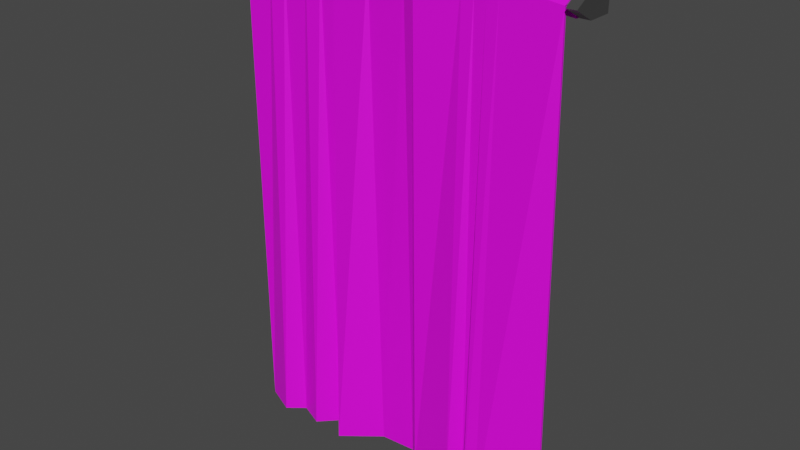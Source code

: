 # Source: courtain.blend  (saved by Blender 3.1.7; exported with 4.5.12 LTS)
import bpy
from mathutils import Matrix  # noqa: F401  (used for matrix-valued properties, if any)

bpy.ops.wm.read_factory_settings(use_empty=True)
scene = bpy.context.scene
scene.name = 'Scene'

# ---- images (referenced by path relative to the original .blend; pixels are not part of the script)
import os
ASSET_DIR = os.environ.get("B2B_ASSET_DIR", "")  # directory of the original .blend (textures are referenced by path, not embedded)
HERE = os.path.dirname(os.path.abspath(__file__))  # packed textures are extracted next to this script under _unpacked/

def load_image(name, relpath, width, height, colorspace="sRGB"):
    """Load a texture the original file referenced (path relative to the .blend, or extracted next to this script)."""
    p = next((c for c in (os.path.join(HERE, relpath), os.path.join(ASSET_DIR, relpath)) if relpath and os.path.exists(c)), "")
    if p:
        img = bpy.data.images.load(p, check_existing=True)
        img.name = name
    else:  # same state as the original file: an image datablock whose file is absent (Cycles renders it pink)
        img = bpy.data.images.new(name, width, height)
        img.source = "FILE"
        img.filepath = "//" + (relpath or name)
    img.colorspace_settings.name = colorspace
    return img
img_courtaintexture = load_image('courtainTexture', 'courtainTexture.png', 1024, 1024, 'sRGB')

# ---- materials (node trees are filled in below, after node groups)
mat_courtainpostmat = bpy.data.materials.new('courtainPostMat')
mat_courtainpostmat.use_transparent_shadow = False
mat_courtainmat = bpy.data.materials.new('courtainMat')
mat_courtainmat.use_transparent_shadow = False

# ---- material node trees
mat_courtainpostmat.use_nodes = True; mat_courtainpostmat.node_tree.nodes.clear()
_N = mat_courtainpostmat.node_tree.nodes; _L = mat_courtainpostmat.node_tree.links
n0 = _N.new('ShaderNodeBsdfPrincipled'); n0.name = 'Principled BSDF'; n0.location = (10, 300)
n0.distribution = 'GGX'
n0.subsurface_method = 'RANDOM_WALK_SKIN'
n0.inputs[0].default_value = (0.3108, 0.3108, 0.3108, 1.0)
n0.inputs[1].default_value = 1.0
n0.inputs[3].default_value = 1.45
n0.inputs[27].default_value = (0.0, 0.0, 0.0, 1.0)
n0.inputs[28].default_value = 1.0
n1 = _N.new('ShaderNodeOutputMaterial'); n1.name = 'Material Output'; n1.location = (300, 300)
_L.new(n0.outputs[0], n1.inputs[0])
n1.is_active_output = True
mat_courtainmat.use_nodes = True; mat_courtainmat.node_tree.nodes.clear()
_N = mat_courtainmat.node_tree.nodes; _L = mat_courtainmat.node_tree.links
n0 = _N.new('ShaderNodeBsdfPrincipled'); n0.name = 'Principled BSDF'; n0.location = (10, 300)
n0.distribution = 'GGX'
n0.subsurface_method = 'RANDOM_WALK_SKIN'
n0.inputs[3].default_value = 1.45
n0.inputs[27].default_value = (0.0, 0.0, 0.0, 1.0)
n0.inputs[28].default_value = 1.0
n1 = _N.new('ShaderNodeOutputMaterial'); n1.name = 'Material Output'; n1.location = (300, 300)
n2 = _N.new('ShaderNodeTexImage'); n2.name = 'Image Texture'; n2.location = (-280, 280)
n2.image = img_courtaintexture
n2.interpolation = 'Closest'
_L.new(n0.outputs[0], n1.inputs[0])
_L.new(n2.outputs[0], n0.inputs[0])
n1.is_active_output = True

# ---- world
world_world = bpy.data.worlds.new('World'); scene.world = world_world
world_world.use_nodes = True; world_world.node_tree.nodes.clear()
_N = world_world.node_tree.nodes; _L = world_world.node_tree.links
n0 = _N.new('ShaderNodeOutputWorld'); n0.name = 'World Output'; n0.location = (300, 300)
n1 = _N.new('ShaderNodeBackground'); n1.name = 'Background'; n1.location = (10, 300)
n1.inputs[0].default_value = (0.05088, 0.05088, 0.05088, 1.0)
_L.new(n1.outputs[0], n0.inputs[0])
n0.is_active_output = True
world_world.color = (0.05088, 0.05088, 0.05088)
world_world.use_sun_shadow = False
world_world.sun_shadow_jitter_overblur = 0.0

# ---- meshes
me_cylinder = bpy.data.meshes.new('Cylinder')
me_cylinder.from_pydata([(-0.5, -0.1115, 3.775e-08), (0.5, -0.1115, -3.775e-08), (-0.5, -0.08148, 0.01732), (0.5, -0.08148, 0.01732), (-0.5, -0.08148, -0.01732), (0.5, -0.08148, -0.01732), (-0.5, -0.133, 3.938e-08), (-0.5, -0.0707, 0.03598), (0.5, -0.0707, 0.03598), (0.5, -0.133, -3.611e-08), (-0.5, -0.0707, -0.03598), (0.5, -0.0707, -0.03598), (-0.5284, -0.133, 4.153e-08), (-0.5284, -0.0707, 0.03598), (0.5284, -0.0707, 0.03598), (0.5284, -0.133, -3.826e-08), (-0.5284, -0.0707, -0.03598), (0.5284, -0.0707, -0.03598), (-0.5, 9.921e-10, 0.03598), (-0.5, -6.458e-09, -0.03598), (0.5, -1.575e-07, -0.03598), (0.5, -1.5e-07, 0.03598), (-0.5284, 5.277e-09, 0.03598), (-0.5284, -2.173e-09, -0.03598), (0.5284, -1.617e-07, -0.03598), (0.5284, -1.543e-07, 0.03598)], [], [(0, 1, 3, 2), (2, 3, 5, 4), (5, 3, 8, 21, 20, 11), (4, 5, 1, 0), (1, 5, 11, 9), (3, 1, 9, 8), (12, 13, 22, 23, 16), (2, 4, 10, 19, 18, 7), (6, 7, 13, 12), (8, 14, 25, 21), (10, 6, 12, 16), (10, 16, 23, 19), (8, 9, 15, 14), (9, 11, 17, 15), (14, 15, 17, 24, 25), (0, 2, 7, 6), (4, 0, 6, 10), (13, 7, 18, 22), (17, 11, 20, 24)])
_uv = me_cylinder.uv_layers.new(name='UVMap')
_uv.uv.foreach_set('vector', [0.9952, 0.5707, 0.9952, 0.9962, 0.9805, 0.9962, 0.9805, 0.5707, 0.9805, 0.5707, 0.9805, 0.9962, 0.9657, 0.9962, 0.9657, 0.5707, 0.8984, 0.8036, 0.8984, 0.7889, 0.903, 0.7809, 0.9331, 0.7809, 0.9331, 0.8115, 0.903, 0.8115, 0.9657, 0.5707, 0.9657, 0.9962, 0.951, 0.9962, 0.951, 0.5707, 0.8857, 0.7962, 0.8984, 0.8036, 0.903, 0.8115, 0.8765, 0.7962, 0.8984, 0.7889, 0.8857, 0.7962, 0.8765, 0.7962, 0.903, 0.7809, 0.8765, 0.9282, 0.903, 0.9129, 0.9331, 0.9129, 0.9331, 0.9435, 0.903, 0.9435, 0.8984, 0.9782, 0.8984, 0.9635, 0.903, 0.9556, 0.9331, 0.9556, 0.9331, 0.9862, 0.903, 0.9862, 0.8705, 0.9177, 0.897, 0.9024, 0.903, 0.9129, 0.8765, 0.9282, 0.903, 0.8663, 0.903, 0.8542, 0.9331, 0.8542, 0.9331, 0.8663, 0.897, 0.9539, 0.8705, 0.9386, 0.8765, 0.9282, 0.903, 0.9435, 0.903, 0.9556, 0.903, 0.9435, 0.9331, 0.9435, 0.9331, 0.9556, 0.897, 0.8647, 0.8705, 0.8494, 0.8765, 0.8389, 0.903, 0.8542, 0.8705, 0.8285, 0.897, 0.8132, 0.903, 0.8236, 0.8765, 0.8389, 0.903, 0.8542, 0.8765, 0.8389, 0.903, 0.8236, 0.9331, 0.8236, 0.9331, 0.8542, 0.8857, 0.9709, 0.8984, 0.9782, 0.903, 0.9862, 0.8765, 0.9709, 0.8984, 0.9635, 0.8857, 0.9709, 0.8765, 0.9709, 0.903, 0.9556, 0.903, 0.9129, 0.903, 0.9008, 0.9331, 0.9008, 0.9331, 0.9129, 0.903, 0.8236, 0.903, 0.8115, 0.9331, 0.8115, 0.9331, 0.8236])
me_cylinder.materials.append(mat_courtainpostmat)
me_cylinder.use_remesh_fix_poles = True
me_cylinder.use_remesh_preserve_attributes = False
me_cylinder.update()
me_plane = bpy.data.meshes.new('Plane')
me_plane.from_pydata([(-0.49, 0.002672, -0.996), (0.49, 0.03403, -0.996), (-0.49, -0.0003554, 0.4536), (0.49, 1.413e-07, 0.45), (-0.49, 0.0447, 0.4809), (0.49, 0.04436, 0.4769), (-0.481, 0.04631, 0.4183), (0.499, 0.04594, 0.4153), (-0.4009, -0.03629, -0.996), (-0.3513, 0.003336, -0.996), (-0.2792, -0.02689, -0.996), (-0.2256, 0.02713, -0.996), (-0.1777, -0.03493, -0.996), (0.03554, 0.05794, -0.996), (0.2155, -0.0148, -0.996), (0.2509, 0.01383, -0.996), (0.2863, -0.03025, -0.996), (0.3218, -0.02241, -0.996), (0.3218, -0.001871, 0.4688), (0.2863, -0.001082, 0.4609), (0.2509, -0.0001055, 0.4511), (0.2155, -0.0009526, 0.4596), (0.04454, 1.413e-07, 0.45), (-0.1777, -0.001258, 0.4626), (-0.2256, 0.0003084, 0.4469), (-0.2735, -0.001763, 0.4677), (-0.3513, -0.0001023, 0.451), (-0.4009, -0.001169, 0.4618), (0.3218, 0.04616, 0.4979), (0.2863, 0.0454, 0.489), (0.2509, 0.04446, 0.4781), (0.2155, 0.04528, 0.4876), (0.04454, 0.04436, 0.4769), (-0.1777, 0.04557, 0.491), (-0.2256, 0.04406, 0.4734), (-0.2735, 0.04606, 0.4967), (-0.3513, 0.04446, 0.478), (-0.4009, 0.04548, 0.49), (0.3254, 0.04788, 0.4312), (0.2899, 0.04706, 0.4245), (0.2545, 0.04605, 0.4162), (0.2191, 0.04692, 0.4234), (0.05356, 0.04594, 0.4153), (-0.1729, 0.04724, 0.426), (-0.2207, 0.04562, 0.4127), (-0.2686, 0.04776, 0.4303), (-0.3423, 0.04604, 0.4161), (-0.3919, 0.04715, 0.4252), (-0.07109, 0.05036, -0.996), (-0.06658, -0.0006287, 0.4563), (-0.06658, 0.04496, 0.484), (-0.05965, 0.04659, 0.4206), (0.08006, 0.01331, -0.996), (0.08683, -0.01746, 0.4524), (0.08683, 0.05086, 0.4795), (0.09451, 0.05329, 0.4173), (-0.4878, 0.01243, -0.9961), (0.4883, 0.04388, -0.9959), (-0.4882, 0.008278, 0.4488), (0.4884, 0.008736, 0.4454), (-0.489, 0.04038, 0.4719), (0.4889, 0.03874, 0.4687), (-0.4808, 0.03631, 0.4181), (0.4989, 0.03594, 0.415), (-0.4017, -0.02633, -0.9961), (-0.3522, 0.01329, -0.9961), (-0.2806, -0.017, -0.996), (-0.2252, 0.03712, -0.996), (-0.1767, -0.02499, -0.9959), (0.03838, 0.06753, -0.9956), (0.2137, -0.00495, -0.9959), (0.2518, 0.02379, -0.996), (0.2887, -0.02052, -0.9961), (0.3204, -0.0125, -0.996), (0.3214, 0.006602, 0.4635), (0.2886, 0.007276, 0.4559), (0.2515, 0.008749, 0.4465), (0.2141, 0.007252, 0.454), (0.0464, 0.00829, 0.4447), (-0.1766, 0.00701, 0.4571), (-0.2256, 0.009297, 0.4425), (-0.2747, 0.006398, 0.4621), (-0.3519, 0.008779, 0.4465), (-0.4016, 0.007235, 0.4564), (0.3223, 0.04168, 0.489), (0.2888, 0.04062, 0.4806), (0.2511, 0.03899, 0.4697), (0.2143, 0.04066, 0.4788), (0.04553, 0.03951, 0.4682), (-0.1765, 0.04112, 0.4822), (-0.2261, 0.03823, 0.4653), (-0.2743, 0.04179, 0.4877), (-0.3514, 0.03912, 0.4696), (-0.4015, 0.04099, 0.4811), (0.3254, 0.03788, 0.431), (0.2902, 0.03707, 0.4242), (0.2545, 0.03605, 0.4159), (0.2187, 0.03694, 0.4231), (0.05444, 0.03598, 0.4151), (-0.1727, 0.03724, 0.4257), (-0.2208, 0.03562, 0.4124), (-0.2688, 0.03777, 0.43), (-0.3423, 0.03605, 0.4159), (-0.392, 0.03715, 0.425), (-0.07312, 0.06015, -0.9957), (-0.06809, 0.007988, 0.4515), (-0.06717, 0.04017, 0.4752), (-0.05972, 0.03659, 0.4204), (0.08334, 0.02275, -0.9958), (0.0892, -0.009085, 0.4475), (0.08806, 0.0453, 0.4713), (0.09506, 0.04331, 0.417)], [], [(17, 1, 3, 18), (18, 3, 5, 28), (28, 5, 7, 38), (4, 37, 47, 6), (37, 36, 46, 47), (36, 35, 45, 46), (35, 34, 44, 45), (34, 33, 43, 44), (50, 32, 42, 51), (54, 31, 41, 55), (31, 30, 40, 41), (30, 29, 39, 40), (29, 28, 38, 39), (2, 27, 37, 4), (27, 26, 36, 37), (26, 25, 35, 36), (25, 24, 34, 35), (24, 23, 33, 34), (49, 22, 32, 50), (53, 21, 31, 54), (21, 20, 30, 31), (20, 19, 29, 30), (19, 18, 28, 29), (0, 8, 27, 2), (8, 9, 26, 27), (9, 10, 25, 26), (10, 11, 24, 25), (11, 12, 23, 24), (48, 13, 22, 49), (52, 14, 21, 53), (14, 15, 20, 21), (15, 16, 19, 20), (16, 17, 18, 19), (12, 48, 49, 23), (23, 49, 50, 33), (33, 50, 51, 43), (13, 52, 53, 22), (22, 53, 54, 32), (32, 54, 55, 42), (73, 74, 59, 57), (74, 84, 61, 59), (84, 94, 63, 61), (60, 62, 103, 93), (93, 103, 102, 92), (92, 102, 101, 91), (91, 101, 100, 90), (90, 100, 99, 89), (106, 107, 98, 88), (110, 111, 97, 87), (87, 97, 96, 86), (86, 96, 95, 85), (85, 95, 94, 84), (58, 60, 93, 83), (83, 93, 92, 82), (82, 92, 91, 81), (81, 91, 90, 80), (80, 90, 89, 79), (105, 106, 88, 78), (109, 110, 87, 77), (77, 87, 86, 76), (76, 86, 85, 75), (75, 85, 84, 74), (56, 58, 83, 64), (64, 83, 82, 65), (65, 82, 81, 66), (66, 81, 80, 67), (67, 80, 79, 68), (104, 105, 78, 69), (108, 109, 77, 70), (70, 77, 76, 71), (71, 76, 75, 72), (72, 75, 74, 73), (68, 79, 105, 104), (79, 89, 106, 105), (89, 99, 107, 106), (69, 78, 109, 108), (78, 88, 110, 109), (88, 98, 111, 110), (0, 2, 58, 56), (1, 17, 73, 57), (3, 1, 57, 59), (2, 4, 60, 58), (5, 3, 59, 61), (6, 47, 103, 62), (4, 6, 62, 60), (7, 5, 61, 63), (8, 0, 56, 64), (9, 8, 64, 65), (10, 9, 65, 66), (11, 10, 66, 67), (12, 11, 67, 68), (13, 48, 104, 69), (14, 52, 108, 70), (15, 14, 70, 71), (16, 15, 71, 72), (17, 16, 72, 73), (38, 7, 63, 94), (39, 38, 94, 95), (40, 39, 95, 96), (41, 40, 96, 97), (42, 55, 111, 98), (43, 51, 107, 99), (44, 43, 99, 100), (45, 44, 100, 101), (46, 45, 101, 102), (47, 46, 102, 103), (48, 12, 68, 104), (51, 42, 98, 107), (52, 13, 69, 108), (55, 41, 97, 111)])
_uv = me_plane.uv_layers.new(name='UVMap')
_uv.uv.foreach_set('vector', [0.002236, 0.07938, 0.004566, 0.0001807, 0.65, 0.02401, 0.6486, 0.09598, 0.6486, 0.09598, 0.65, 0.02401, 0.6731, 0.02603, 0.6707, 0.09567, 0.6707, 0.09567, 0.6731, 0.02603, 0.7, 0.02014, 0.6983, 0.09735, 0.6712, 0.4531, 0.6694, 0.4159, 0.6955, 0.4088, 0.7002, 0.4489, 0.6694, 0.4159, 0.6685, 0.3934, 0.6969, 0.387, 0.6955, 0.4088, 0.6685, 0.3934, 0.6653, 0.3606, 0.6899, 0.3555, 0.6969, 0.387, 0.6653, 0.3606, 0.6658, 0.3381, 0.6952, 0.3345, 0.6899, 0.3555, 0.6658, 0.3381, 0.6641, 0.315, 0.6903, 0.3145, 0.6952, 0.3345, 0.6638, 0.2702, 0.6653, 0.2188, 0.6941, 0.2175, 0.6908, 0.2666, 0.6677, 0.1998, 0.6688, 0.1456, 0.6964, 0.1438, 0.6955, 0.1988, 0.6688, 0.1456, 0.6702, 0.1283, 0.7002, 0.1291, 0.6964, 0.1438, 0.6702, 0.1283, 0.6704, 0.1106, 0.6987, 0.1138, 0.7002, 0.1291, 0.6704, 0.1106, 0.6707, 0.09567, 0.6983, 0.09735, 0.6987, 0.1138, 0.6481, 0.4548, 0.6475, 0.4165, 0.6694, 0.4159, 0.6712, 0.4531, 0.6475, 0.4165, 0.6438, 0.3949, 0.6685, 0.3934, 0.6694, 0.4159, 0.6438, 0.3949, 0.6457, 0.3606, 0.6653, 0.3606, 0.6685, 0.3934, 0.6457, 0.3606, 0.6396, 0.339, 0.6658, 0.3381, 0.6653, 0.3606, 0.6396, 0.339, 0.6426, 0.317, 0.6641, 0.315, 0.6658, 0.3381, 0.6406, 0.2695, 0.6403, 0.2186, 0.6653, 0.2188, 0.6638, 0.2702, 0.6372, 0.1982, 0.6455, 0.1435, 0.6688, 0.1456, 0.6677, 0.1998, 0.6455, 0.1435, 0.6437, 0.1275, 0.6702, 0.1283, 0.6688, 0.1456, 0.6437, 0.1275, 0.6466, 0.1115, 0.6704, 0.1106, 0.6702, 0.1283, 0.6466, 0.1115, 0.6486, 0.09598, 0.6707, 0.09567, 0.6704, 0.1106, 0.01133, 0.5, 0.008336, 0.4573, 0.6475, 0.4165, 0.6481, 0.4548, 0.008336, 0.4573, 0.006789, 0.4305, 0.6438, 0.3949, 0.6475, 0.4165, 0.006789, 0.4305, 0.004885, 0.3974, 0.6457, 0.3606, 0.6438, 0.3949, 0.004885, 0.3974, 0.003199, 0.3663, 0.6396, 0.339, 0.6457, 0.3606, 0.003199, 0.3663, 0.002228, 0.3343, 0.6426, 0.317, 0.6396, 0.339, 0.0006197, 0.2746, 0.0001807, 0.2305, 0.6403, 0.2186, 0.6406, 0.2695, 0.0005542, 0.2045, 0.001105, 0.1386, 0.6455, 0.1435, 0.6372, 0.1982, 0.001105, 0.1386, 0.001263, 0.1193, 0.6437, 0.1275, 0.6455, 0.1435, 0.001263, 0.1193, 0.001745, 0.0955, 0.6466, 0.1115, 0.6437, 0.1275, 0.001745, 0.0955, 0.002236, 0.07938, 0.6486, 0.09598, 0.6466, 0.1115, 0.002228, 0.3343, 0.0006197, 0.2746, 0.6406, 0.2695, 0.6426, 0.317, 0.6426, 0.317, 0.6406, 0.2695, 0.6638, 0.2702, 0.6641, 0.315, 0.6641, 0.315, 0.6638, 0.2702, 0.6908, 0.2666, 0.6903, 0.3145, 0.0001807, 0.2305, 0.0005542, 0.2045, 0.6372, 0.1982, 0.6403, 0.2186, 0.6403, 0.2186, 0.6372, 0.1982, 0.6677, 0.1998, 0.6653, 0.2188, 0.6653, 0.2188, 0.6677, 0.1998, 0.6955, 0.1988, 0.6941, 0.2175, 0.002104, 0.9207, 0.6467, 0.9044, 0.649, 0.9749, 0.004611, 0.9998, 0.6467, 0.9044, 0.6635, 0.9049, 0.6656, 0.9733, 0.649, 0.9749, 0.6635, 0.9049, 0.6873, 0.9031, 0.6887, 0.9794, 0.6656, 0.9733, 0.6639, 0.5487, 0.6887, 0.5525, 0.684, 0.5918, 0.6619, 0.5847, 0.6619, 0.5847, 0.684, 0.5918, 0.6849, 0.6136, 0.6603, 0.6074, 0.6603, 0.6074, 0.6849, 0.6136, 0.6783, 0.6448, 0.6576, 0.6397, 0.6576, 0.6397, 0.6783, 0.6448, 0.6832, 0.6663, 0.6569, 0.6624, 0.6569, 0.6624, 0.6832, 0.6663, 0.6786, 0.6866, 0.6561, 0.6866, 0.6557, 0.7304, 0.679, 0.7342, 0.6821, 0.784, 0.657, 0.7825, 0.6593, 0.8017, 0.6834, 0.8024, 0.6846, 0.8563, 0.6609, 0.8542, 0.6609, 0.8542, 0.6846, 0.8563, 0.6884, 0.8713, 0.662, 0.8722, 0.662, 0.8722, 0.6884, 0.8713, 0.6872, 0.8869, 0.6629, 0.8911, 0.6629, 0.8911, 0.6872, 0.8869, 0.6873, 0.9031, 0.6635, 0.9049, 0.6468, 0.5473, 0.6639, 0.5487, 0.6619, 0.5847, 0.6454, 0.5841, 0.6454, 0.5841, 0.6619, 0.5847, 0.6603, 0.6074, 0.6421, 0.6058, 0.6421, 0.6058, 0.6603, 0.6074, 0.6576, 0.6397, 0.6428, 0.6396, 0.6428, 0.6396, 0.6576, 0.6397, 0.6569, 0.6624, 0.6376, 0.6621, 0.6376, 0.6621, 0.6569, 0.6624, 0.6561, 0.6866, 0.6398, 0.6849, 0.6385, 0.7306, 0.6557, 0.7304, 0.657, 0.7825, 0.6382, 0.783, 0.6352, 0.8035, 0.6593, 0.8017, 0.6609, 0.8542, 0.6434, 0.8558, 0.6434, 0.8558, 0.6609, 0.8542, 0.662, 0.8722, 0.6423, 0.873, 0.6423, 0.873, 0.662, 0.8722, 0.6629, 0.8911, 0.6448, 0.89, 0.6448, 0.89, 0.6629, 0.8911, 0.6635, 0.9049, 0.6467, 0.9044, 0.01155, 0.5003, 0.6468, 0.5473, 0.6454, 0.5841, 0.008522, 0.5418, 0.008522, 0.5418, 0.6454, 0.5841, 0.6421, 0.6058, 0.006883, 0.5688, 0.006883, 0.5688, 0.6421, 0.6058, 0.6428, 0.6396, 0.004925, 0.6018, 0.004925, 0.6018, 0.6428, 0.6396, 0.6376, 0.6621, 0.003127, 0.6339, 0.003127, 0.6339, 0.6376, 0.6621, 0.6398, 0.6849, 0.002122, 0.6665, 0.0005844, 0.7251, 0.6385, 0.7306, 0.6382, 0.783, 0.0001807, 0.7714, 0.0005109, 0.7977, 0.6352, 0.8035, 0.6434, 0.8558, 0.000989, 0.8613, 0.000989, 0.8613, 0.6434, 0.8558, 0.6423, 0.873, 0.001139, 0.8816, 0.001139, 0.8816, 0.6423, 0.873, 0.6448, 0.89, 0.001626, 0.9061, 0.001626, 0.9061, 0.6448, 0.89, 0.6467, 0.9044, 0.002104, 0.9207, 0.002122, 0.6665, 0.6398, 0.6849, 0.6385, 0.7306, 0.0005844, 0.7251, 0.6398, 0.6849, 0.6561, 0.6866, 0.6557, 0.7304, 0.6385, 0.7306, 0.6561, 0.6866, 0.6786, 0.6866, 0.679, 0.7342, 0.6557, 0.7304, 0.0001807, 0.7714, 0.6382, 0.783, 0.6352, 0.8035, 0.0005109, 0.7977, 0.6382, 0.783, 0.657, 0.7825, 0.6593, 0.8017, 0.6352, 0.8035, 0.657, 0.7825, 0.6821, 0.784, 0.6834, 0.8024, 0.6593, 0.8017, 0.9108, 0.3889, 0.9108, 0.001193, 0.9176, 0.002515, 0.9176, 0.3889, 0.9606, 0.0001807, 0.9845, 0.07411, 0.9802, 0.07465, 0.9562, 0.0008845, 0.8974, 0.0001807, 0.8974, 0.3882, 0.8907, 0.3884, 0.8907, 0.003884, 0.9225, 0.4254, 0.9225, 0.4485, 0.9201, 0.4448, 0.9187, 0.4275, 0.9569, 0.4705, 0.9569, 0.4932, 0.9532, 0.491, 0.9551, 0.4745, 0.8734, 0.4342, 0.8728, 0.3951, 0.8772, 0.3951, 0.8778, 0.4341, 0.9225, 0.4485, 0.8984, 0.4349, 0.9005, 0.431, 0.9201, 0.4448, 0.9325, 0.4826, 0.9569, 0.4705, 0.9551, 0.4745, 0.9344, 0.4865, 0.9874, 0.3907, 0.9699, 0.4296, 0.9657, 0.4286, 0.983, 0.3911, 0.9703, 0.3688, 0.9874, 0.3907, 0.983, 0.3911, 0.9659, 0.3692, 0.9838, 0.3374, 0.9703, 0.3688, 0.9659, 0.3692, 0.9795, 0.338, 0.9604, 0.3137, 0.9838, 0.3374, 0.9795, 0.338, 0.956, 0.3134, 0.9878, 0.293, 0.9604, 0.3137, 0.956, 0.3134, 0.9835, 0.2925, 0.9481, 0.1991, 0.9509, 0.2459, 0.9466, 0.2467, 0.9439, 0.1979, 0.9807, 0.1206, 0.9678, 0.1798, 0.9637, 0.1784, 0.9764, 0.1214, 0.9684, 0.105, 0.9807, 0.1206, 0.9764, 0.1214, 0.964, 0.1046, 0.9878, 0.08967, 0.9684, 0.105, 0.964, 0.1046, 0.9836, 0.08861, 0.9845, 0.07411, 0.9878, 0.08967, 0.9836, 0.08861, 0.9802, 0.07465, 0.8723, 0.07656, 0.8735, 0.0001807, 0.8779, 0.0002509, 0.8767, 0.07654, 0.8727, 0.09236, 0.8723, 0.07656, 0.8767, 0.07654, 0.8771, 0.09224, 0.8732, 0.1083, 0.8727, 0.09236, 0.8771, 0.09224, 0.8776, 0.1083, 0.8727, 0.1241, 0.8732, 0.1083, 0.8776, 0.1083, 0.8771, 0.1243, 0.8732, 0.1967, 0.87, 0.1788, 0.8744, 0.1785, 0.8776, 0.1963, 0.8726, 0.296, 0.8729, 0.2464, 0.8773, 0.2464, 0.877, 0.2959, 0.8735, 0.3178, 0.8726, 0.296, 0.877, 0.2959, 0.8779, 0.3178, 0.8724, 0.3401, 0.8735, 0.3178, 0.8779, 0.3178, 0.8768, 0.3402, 0.8734, 0.373, 0.8724, 0.3401, 0.8768, 0.3402, 0.8778, 0.373, 0.8728, 0.3951, 0.8734, 0.373, 0.8778, 0.373, 0.8772, 0.3951, 0.9509, 0.2459, 0.9878, 0.293, 0.9835, 0.2925, 0.9466, 0.2467, 0.8729, 0.2464, 0.8732, 0.1967, 0.8776, 0.1963, 0.8773, 0.2464, 0.9678, 0.1798, 0.9481, 0.1991, 0.9439, 0.1979, 0.9637, 0.1784, 0.87, 0.1788, 0.8727, 0.1241, 0.8771, 0.1243, 0.8744, 0.1785])
me_plane.materials.append(mat_courtainmat)
me_plane.use_remesh_fix_poles = True
me_plane.use_remesh_preserve_attributes = False
me_plane.update()

# ---- objects
ob_courtainpost = bpy.data.objects.new('courtainPost', me_cylinder)
ob_courtain = bpy.data.objects.new('courtain', me_plane)

# ---- transforms, parenting, visibility, modifiers, constraints
ob_courtainpost.location = (0.0, 0.0, 0.0)
ob_courtain.location = (0.0, -0.1188, -0.4499)

# ---- collection membership
scene.collection.objects.link(ob_courtainpost)
scene.collection.objects.link(ob_courtain)

# ---- scene / render settings (as saved in the file)
scene.frame_start = 1; scene.frame_end = 250; scene.frame_set(1)
scene.render.engine = 'BLENDER_EEVEE_NEXT'
scene.cycles.sampling_pattern = 'TABULATED_SOBOL'
scene.cycles.use_light_tree = False
scene.view_settings.view_transform = 'Filmic'
bpy.context.view_layer.update()

# ---- added for rendering (the .blend has no active camera and no usable light): camera, sun
cam_auto = bpy.data.cameras.new('AutoCamera')
cam_auto.lens = 50.0
cam_auto.sensor_width = 36.0
cam_auto.clip_end = 1000.0
ob_auto_camera = bpy.data.objects.new('AutoCamera', cam_auto)
scene.collection.objects.link(ob_auto_camera)
ob_auto_camera.location = (1.6992, -2.11656, 0.660341)
ob_auto_camera.rotation_euler = (1.09748, -7.21219e-08, 0.694738)
scene.camera = ob_auto_camera
light_auto_sun = bpy.data.lights.new('AutoSun', 'SUN')
light_auto_sun.energy = 3.0
light_auto_sun.angle = 0.0523599
ob_auto_sun = bpy.data.objects.new('AutoSun', light_auto_sun)
scene.collection.objects.link(ob_auto_sun)
ob_auto_sun.rotation_euler = (0.872665, 0.174533, 0.523599)
bpy.context.view_layer.update()
